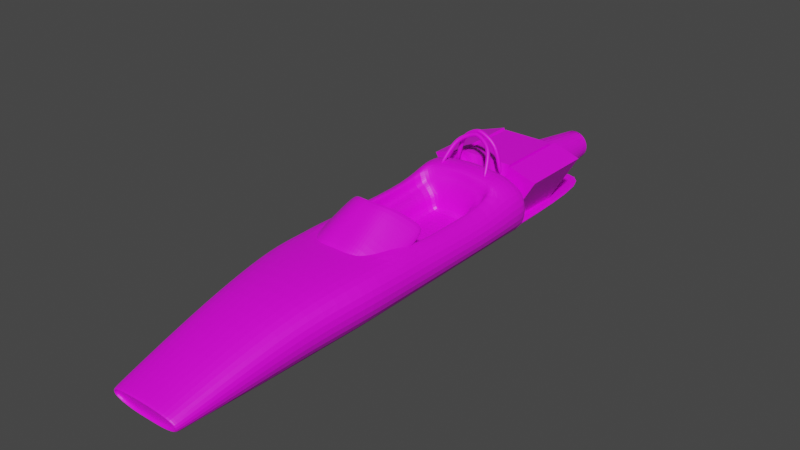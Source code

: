# Source: retro_openwheeler.blend  (saved by Blender 3.4.6; exported with 4.5.12 LTS)
import bpy
from mathutils import Matrix  # noqa: F401  (used for matrix-valued properties, if any)

bpy.ops.wm.read_factory_settings(use_empty=True)
scene = bpy.context.scene
scene.name = 'Scene'

# ---- collections
col_collection = bpy.data.collections.new('Collection'); scene.collection.children.link(col_collection)

# ---- images (referenced by path relative to the original .blend; pixels are not part of the script)
import os
ASSET_DIR = os.environ.get("B2B_ASSET_DIR", "")  # directory of the original .blend (textures are referenced by path, not embedded)
HERE = os.path.dirname(os.path.abspath(__file__))  # packed textures are extracted next to this script under _unpacked/

def load_image(name, relpath, width, height, colorspace="sRGB"):
    """Load a texture the original file referenced (path relative to the .blend, or extracted next to this script)."""
    p = next((c for c in (os.path.join(HERE, relpath), os.path.join(ASSET_DIR, relpath)) if relpath and os.path.exists(c)), "")
    if p:
        img = bpy.data.images.load(p, check_existing=True)
        img.name = name
    else:  # same state as the original file: an image datablock whose file is absent (Cycles renders it pink)
        img = bpy.data.images.new(name, width, height)
        img.source = "FILE"
        img.filepath = "//" + (relpath or name)
    img.colorspace_settings.name = colorspace
    return img
img_colorpalette8x8_png_001 = load_image('colorpalette8x8.png.001', 'colorpalette8x8.png', 1024, 1024, 'sRGB')

# ---- materials (node trees are filled in below, after node groups)
mat_carbasenaterial = bpy.data.materials.new('CarBaseNaterial')
mat_carbasenaterial.use_transparent_shadow = False

# ---- node groups
ng_auto_smooth = bpy.data.node_groups.new('Auto Smooth', 'GeometryNodeTree')
_s = ng_auto_smooth.interface.new_socket(name='Geometry', in_out='OUTPUT', socket_type='NodeSocketGeometry')
_s = ng_auto_smooth.interface.new_socket(name='Geometry', in_out='INPUT', socket_type='NodeSocketGeometry')
_s = ng_auto_smooth.interface.new_socket(name='Angle', in_out='INPUT', socket_type='NodeSocketFloat')
_s.subtype = 'ANGLE'
_s.min_value = 0.0
_s.max_value = 3.142
ng_auto_smooth.is_modifier = True
_N = ng_auto_smooth.nodes; _L = ng_auto_smooth.links
n0 = _N.new('NodeGroupOutput'); n0.name = 'Group Output'; n0.location = (480, -100)
n1 = _N.new('NodeGroupInput'); n1.name = 'Group Input'; n1.location = (-420, -300)
n2 = _N.new('NodeGroupInput'); n2.name = 'Group Input.001'; n2.location = (-60, -100)
n3 = _N.new('GeometryNodeSetShadeSmooth'); n3.name = 'Set Shade Smooth'; n3.location = (120, -100)
n3.domain = 'EDGE'
n4 = _N.new('GeometryNodeSetShadeSmooth'); n4.name = 'Set Shade Smooth.001'; n4.location = (300, -100)
n5 = _N.new('GeometryNodeInputMeshEdgeAngle'); n5.name = 'Edge Angle'; n5.location = (-420, -220)
n6 = _N.new('GeometryNodeInputEdgeSmooth'); n6.name = 'Is Edge Smooth'; n6.location = (-60, -160)
n7 = _N.new('GeometryNodeInputShadeSmooth'); n7.name = 'Is Face Smooth'; n7.location = (-240, -340)
n8 = _N.new('FunctionNodeBooleanMath'); n8.name = 'Boolean Math'; n8.location = (-60, -220)
n9 = _N.new('FunctionNodeCompare'); n9.name = 'Compare'; n9.location = (-240, -180)
n9.operation = 'LESS_EQUAL'
_L.new(n5.outputs[0], n9.inputs[0])
_L.new(n4.outputs[0], n0.inputs[0])
_L.new(n1.outputs[1], n9.inputs[1])
_L.new(n9.outputs[0], n8.inputs[0])
_L.new(n7.outputs[0], n8.inputs[1])
_L.new(n2.outputs[0], n3.inputs[0])
_L.new(n6.outputs[0], n3.inputs[1])
_L.new(n3.outputs[0], n4.inputs[0])
_L.new(n8.outputs[0], n3.inputs[2])
n0.is_active_output = True

# ---- material node trees
mat_carbasenaterial.use_nodes = True; mat_carbasenaterial.node_tree.nodes.clear()
_N = mat_carbasenaterial.node_tree.nodes; _L = mat_carbasenaterial.node_tree.links
n0 = _N.new('ShaderNodeBsdfPrincipled'); n0.name = 'Principled BSDF'; n0.location = (10, 300)
n0.distribution = 'GGX'
n0.subsurface_method = 'BURLEY'
n0.inputs[3].default_value = 1.45
n0.inputs[27].default_value = (0.0, 0.0, 0.0, 1.0)
n0.inputs[28].default_value = 1.0
n1 = _N.new('ShaderNodeOutputMaterial'); n1.name = 'Material Output'; n1.location = (300, 300)
n2 = _N.new('ShaderNodeTexImage'); n2.name = 'Image Texture'; n2.location = (-441, 203)
n2.image = img_colorpalette8x8_png_001
n2.interpolation = 'Closest'
_L.new(n0.outputs[0], n1.inputs[0])
_L.new(n2.outputs[0], n0.inputs[0])
n1.is_active_output = True

# ---- world
world_world = bpy.data.worlds.new('World'); scene.world = world_world
world_world.use_nodes = True; world_world.node_tree.nodes.clear()
_N = world_world.node_tree.nodes; _L = world_world.node_tree.links
n0 = _N.new('ShaderNodeOutputWorld'); n0.name = 'World Output'; n0.location = (300, 300)
n1 = _N.new('ShaderNodeBackground'); n1.name = 'Background'; n1.location = (10, 300)
n1.inputs[0].default_value = (0.05088, 0.05088, 0.05088, 1.0)
_L.new(n1.outputs[0], n0.inputs[0])
n0.is_active_output = True
world_world.color = (0.05088, 0.05088, 0.05088)
world_world.use_sun_shadow = False
world_world.sun_shadow_jitter_overblur = 0.0

# ---- meshes
me_cube_001 = bpy.data.meshes.new('Cube.001')
me_cube_001.from_pydata([(0.07061, -0.07061, 0.007273), (0.07061, -0.07061, 0.04341), (0.07061, 0.07856, 0.0857), (0.07061, 0.07326, 0.1218), (0.0, 0.07061, 0.0857), (0.0, 0.07061, 0.1218), (0.0, -0.07061, 0.007273), (0.0, -0.07061, 0.04341), (0.1441, 0.1071, 0.1014), (0.1393, 0.1182, 0.06555), (0.1393, -0.0617, -0.01288), (0.1441, -0.06564, 0.02293), (0.231, 0.1718, 0.03299), (0.2101, 0.1668, 0.01215), (0.1931, -0.04619, -0.05051), (0.2179, -0.03763, -0.03331), (0.2847, 0.2118, -0.01694), (0.2799, 0.2118, -0.05276), (0.2799, 0.002965, -0.1312), (0.2847, 0.002965, -0.09537), (0.0877, -0.2616, -0.05528), (0.0877, -0.2616, -0.09141), (0.0, -0.2616, -0.09141), (0.0, -0.2616, -0.05528), (0.1612, -0.2566, -0.07575), (0.1564, -0.2527, -0.1116), (0.215, -0.2408, -0.1134), (0.2102, -0.2372, -0.1492), (0.2836, -0.2227, -0.1536), (0.2788, -0.2227, -0.1894)], [], [(4, 5, 3, 2), (0, 2, 9, 10), (4, 2, 0, 6), (18, 19, 28, 29), (3, 5, 7, 1), (10, 9, 13, 14), (3, 1, 11, 8), (2, 3, 8, 9), (1, 7, 23, 20), (12, 15, 19, 16), (8, 11, 15, 12), (9, 8, 12, 13), (0, 10, 25, 21), (17, 16, 19, 18), (13, 12, 16, 17), (15, 11, 24, 26), (14, 13, 17, 18), (21, 20, 23, 22), (20, 21, 25, 24), (24, 25, 27, 26), (26, 27, 29, 28), (14, 18, 29, 27), (11, 1, 20, 24), (10, 14, 27, 25), (19, 15, 26, 28), (6, 0, 21, 22)])
_uv = me_cube_001.uv_layers.new(name='UVMap')
_uv.uv.foreach_set('vector', [0.5386, 0.6496, 0.5792, 0.6496, 0.5792, 0.6698, 0.5386, 0.6698, 0.5386, 0.7104, 0.5386, 0.6698, 0.5386, 0.6698, 0.5386, 0.7104, 0.5184, 0.6698, 0.5386, 0.6698, 0.5386, 0.7104, 0.5184, 0.7104, 0.5386, 0.7104, 0.5792, 0.7104, 0.5792, 0.7104, 0.5386, 0.7104, 0.5792, 0.6698, 0.5995, 0.6698, 0.5995, 0.7104, 0.5792, 0.7104, 0.5386, 0.7104, 0.5386, 0.6698, 0.5386, 0.6698, 0.5386, 0.7104, 0.5792, 0.6698, 0.5792, 0.7104, 0.5792, 0.7104, 0.5792, 0.6698, 0.5386, 0.6698, 0.5792, 0.6698, 0.5792, 0.6698, 0.5386, 0.6698, 0.5792, 0.7104, 0.5995, 0.7104, 0.5995, 0.7104, 0.5792, 0.7104, 0.5792, 0.6698, 0.5792, 0.7104, 0.5792, 0.7104, 0.5792, 0.6698, 0.5792, 0.6698, 0.5792, 0.7104, 0.5792, 0.7104, 0.5792, 0.6698, 0.5386, 0.6698, 0.5792, 0.6698, 0.5792, 0.6698, 0.5386, 0.6698, 0.5386, 0.7104, 0.5386, 0.7104, 0.5386, 0.7104, 0.5386, 0.7104, 0.5386, 0.6698, 0.5792, 0.6698, 0.5792, 0.7104, 0.5386, 0.7104, 0.5386, 0.6698, 0.5792, 0.6698, 0.5792, 0.6698, 0.5386, 0.6698, 0.5792, 0.7104, 0.5792, 0.7104, 0.5792, 0.7104, 0.5792, 0.7104, 0.5386, 0.7104, 0.5386, 0.6698, 0.5386, 0.6698, 0.5386, 0.7104, 0.5386, 0.7104, 0.5792, 0.7104, 0.5792, 0.7307, 0.5386, 0.7307, 0.5792, 0.7104, 0.5386, 0.7104, 0.5386, 0.7104, 0.5792, 0.7104, 0.5792, 0.7104, 0.5386, 0.7104, 0.5386, 0.7104, 0.5792, 0.7104, 0.5792, 0.7104, 0.5386, 0.7104, 0.5386, 0.7104, 0.5792, 0.7104, 0.5386, 0.7104, 0.5386, 0.7104, 0.5386, 0.7104, 0.5386, 0.7104, 0.5792, 0.7104, 0.5792, 0.7104, 0.5792, 0.7104, 0.5792, 0.7104, 0.5386, 0.7104, 0.5386, 0.7104, 0.5386, 0.7104, 0.5386, 0.7104, 0.5792, 0.7104, 0.5792, 0.7104, 0.5792, 0.7104, 0.5792, 0.7104, 0.5184, 0.7104, 0.5386, 0.7104, 0.5386, 0.7104, 0.5184, 0.7104])
me_cube_001.materials.append(mat_carbasenaterial)
me_cube_001.use_remesh_fix_poles = True
me_cube_001.use_remesh_preserve_attributes = False
me_cube_001.update()
me_cube_069 = bpy.data.meshes.new('Cube.069')
me_cube_069.from_pydata([(0.1713, -0.1936, 0.3865), (0.1713, 0.3056, 0.3865), (0.1531, -0.1936, -0.01211), (0.3517, -0.1936, 0.3266), (0.1531, 0.3056, -0.01211), (0.3517, 0.3056, 0.3266), (0.0, -0.1936, 0.04817), (0.0, 0.3056, 0.04817), (-0.02788, -0.167, 0.004201), (-0.02788, -0.167, 0.3838), (-0.02788, 0.2883, 0.004201), (-0.02788, 0.2883, 0.3838), (0.1448, -0.167, 0.004201), (0.1448, -0.167, 0.3838), (0.1448, 0.2883, 0.004201), (0.1448, 0.2883, 0.3838), (-0.02788, 0.2819, -0.005607), (-0.02788, 0.893, 0.0321), (0.003737, 0.2819, -0.002493), (-0.008633, 0.893, 0.03399), (0.03414, 0.2818, 0.00673), (0.009875, 0.893, 0.03961), (0.06216, 0.2817, 0.02171), (0.02693, 0.8929, 0.04873), (0.08672, 0.2815, 0.04186), (0.04188, 0.8928, 0.06099), (0.1069, 0.2813, 0.06642), (0.05415, 0.8926, 0.07594), (0.1218, 0.281, 0.09444), (0.06327, 0.8925, 0.093), (0.1311, 0.2807, 0.1248), (0.06888, 0.8923, 0.1115), (0.1342, 0.2805, 0.1565), (0.07078, 0.8921, 0.1308), (0.1311, 0.2802, 0.1881), (0.06888, 0.892, 0.15), (0.1218, 0.2799, 0.2185), (0.06327, 0.8918, 0.1685), (0.1069, 0.2796, 0.2465), (0.05415, 0.8916, 0.1856), (0.08672, 0.2794, 0.2711), (0.04188, 0.8915, 0.2005), (0.06216, 0.2792, 0.2912), (0.02693, 0.8914, 0.2128), (0.03414, 0.2791, 0.3062), (0.009875, 0.8913, 0.2219), (0.003737, 0.279, 0.3154), (-0.008633, 0.8913, 0.2275), (-0.02788, 0.279, 0.3185), (-0.02788, 0.8912, 0.2294), (-0.0595, 0.279, 0.3154), (-0.04713, 0.8913, 0.2275), (-0.0899, 0.2791, 0.3062), (-0.06564, 0.8913, 0.2219), (-0.1179, 0.2792, 0.2912), (-0.08269, 0.8914, 0.2128), (-0.1425, 0.2794, 0.2711), (-0.09764, 0.8915, 0.2005), (-0.1626, 0.2796, 0.2465), (-0.1099, 0.8916, 0.1856), (-0.1776, 0.2799, 0.2185), (-0.119, 0.8918, 0.1685), (-0.1868, 0.2802, 0.1881), (-0.1246, 0.892, 0.15), (-0.1899, 0.2805, 0.1565), (-0.1265, 0.8921, 0.1308), (-0.1868, 0.2807, 0.1248), (-0.1246, 0.8923, 0.1115), (-0.1776, 0.281, 0.09444), (-0.119, 0.8925, 0.093), (-0.1626, 0.2813, 0.06642), (-0.1099, 0.8926, 0.07594), (-0.1425, 0.2815, 0.04186), (-0.09764, 0.8928, 0.06099), (-0.1179, 0.2817, 0.02171), (-0.08269, 0.8929, 0.04873), (-0.0899, 0.2818, 0.00673), (-0.06564, 0.893, 0.03961), (-0.0595, 0.2819, -0.002493), (-0.04713, 0.893, 0.03399)], [], [(6, 0, 1, 7), (7, 1, 5, 4), (4, 5, 3, 2), (7, 4, 2, 6), (5, 1, 0, 3), (2, 3, 0, 6), (8, 9, 11, 10), (10, 11, 15, 14), (14, 15, 13, 12), (12, 13, 9, 8), (10, 14, 12, 8), (15, 11, 9, 13), (16, 17, 19, 18), (18, 19, 21, 20), (20, 21, 23, 22), (22, 23, 25, 24), (24, 25, 27, 26), (26, 27, 29, 28), (28, 29, 31, 30), (30, 31, 33, 32), (32, 33, 35, 34), (34, 35, 37, 36), (36, 37, 39, 38), (38, 39, 41, 40), (40, 41, 43, 42), (42, 43, 45, 44), (44, 45, 47, 46), (46, 47, 49, 48), (48, 49, 51, 50), (50, 51, 53, 52), (52, 53, 55, 54), (54, 55, 57, 56), (56, 57, 59, 58), (58, 59, 61, 60), (60, 61, 63, 62), (62, 63, 65, 64), (64, 65, 67, 66), (66, 67, 69, 68), (68, 69, 71, 70), (70, 71, 73, 72), (72, 73, 75, 74), (74, 75, 77, 76), (19, 17, 79, 77, 75, 73, 71, 69, 67, 65, 63, 61, 59, 57, 55, 53, 51, 49, 47, 45, 43, 41, 39, 37, 35, 33, 31, 29, 27, 25, 23, 21), (76, 77, 79, 78), (78, 79, 17, 16), (16, 18, 20, 22, 24, 26, 28, 30, 32, 34, 36, 38, 40, 42, 44, 46, 48, 50, 52, 54, 56, 58, 60, 62, 64, 66, 68, 70, 72, 74, 76, 78)])
me_cube_069.polygons.foreach_set('use_smooth', [1, 1, 1, 1, 1, 1, 1, 1, 1, 1, 1, 1, 0, 0, 0, 0, 0, 0, 0, 0, 0, 0, 0, 0, 0, 0, 0, 0, 0, 0, 0, 0, 0, 0, 0, 0, 0, 0, 0, 0, 0, 0, 0, 0, 0, 0])
_uv = me_cube_069.uv_layers.new(name='UVMap')
_uv.uv.foreach_set('vector', [0.9249, 0.3949, 0.9479, 0.3949, 0.9477, 0.4209, 0.9249, 0.4193, 0.9249, 0.4193, 0.9477, 0.4209, 0.9477, 0.4434, 0.9234, 0.4434, 0.9234, 0.4434, 0.9477, 0.4434, 0.9477, 0.4677, 0.9234, 0.4677, 0.9008, 0.4434, 0.9234, 0.4434, 0.9234, 0.4677, 0.9008, 0.4677, 0.9477, 0.4434, 0.9702, 0.4434, 0.9702, 0.4677, 0.9477, 0.4677, 0.9234, 0.4677, 0.9477, 0.4677, 0.9477, 0.4902, 0.9234, 0.4903, 0.9234, 0.3949, 0.9477, 0.3949, 0.9477, 0.4192, 0.9234, 0.4192, 0.9234, 0.4192, 0.9477, 0.4192, 0.9477, 0.4434, 0.9234, 0.4434, 0.9234, 0.4434, 0.9477, 0.4434, 0.9477, 0.4677, 0.9234, 0.4677, 0.9234, 0.4677, 0.9477, 0.4677, 0.9477, 0.4919, 0.9234, 0.4919, 0.8992, 0.4434, 0.9234, 0.4434, 0.9234, 0.4677, 0.8992, 0.4677, 0.9477, 0.4434, 0.9719, 0.4434, 0.9719, 0.4677, 0.9477, 0.4677, 0.2403, 0.3131, 0.2403, 0.3659, 0.237, 0.3659, 0.237, 0.3131, 0.237, 0.3131, 0.237, 0.3659, 0.2337, 0.3659, 0.2337, 0.3131, 0.2337, 0.3131, 0.2337, 0.3659, 0.2304, 0.3659, 0.2304, 0.3131, 0.2304, 0.3131, 0.2304, 0.3659, 0.2271, 0.3659, 0.2271, 0.3131, 0.2271, 0.3131, 0.2271, 0.3659, 0.2238, 0.3659, 0.2238, 0.3131, 0.2238, 0.3131, 0.2238, 0.3659, 0.2205, 0.3659, 0.2205, 0.3131, 0.2205, 0.3131, 0.2205, 0.3659, 0.2172, 0.3659, 0.2172, 0.3131, 0.2172, 0.3131, 0.2172, 0.3659, 0.2139, 0.3659, 0.2139, 0.3131, 0.2139, 0.3131, 0.2139, 0.3659, 0.2106, 0.3659, 0.2106, 0.3131, 0.2106, 0.3131, 0.2106, 0.3659, 0.2073, 0.3659, 0.2073, 0.3131, 0.2073, 0.3131, 0.2073, 0.3659, 0.204, 0.3659, 0.204, 0.3131, 0.204, 0.3131, 0.204, 0.3659, 0.2007, 0.3659, 0.2007, 0.3131, 0.2007, 0.3131, 0.2007, 0.3659, 0.1974, 0.3659, 0.1974, 0.3131, 0.1974, 0.3131, 0.1974, 0.3659, 0.1941, 0.3659, 0.1941, 0.3131, 0.1941, 0.3131, 0.1941, 0.3659, 0.1908, 0.3659, 0.1908, 0.3131, 0.1908, 0.3131, 0.1908, 0.3659, 0.1875, 0.3659, 0.1875, 0.3131, 0.1875, 0.3131, 0.1875, 0.3659, 0.1842, 0.3659, 0.1842, 0.3131, 0.1842, 0.3131, 0.1842, 0.3659, 0.1809, 0.3659, 0.1809, 0.3131, 0.1809, 0.3131, 0.1809, 0.3659, 0.1776, 0.3659, 0.1776, 0.3131, 0.1776, 0.3131, 0.1776, 0.3659, 0.1743, 0.3659, 0.1743, 0.3131, 0.1743, 0.3131, 0.1743, 0.3659, 0.171, 0.3659, 0.171, 0.3131, 0.171, 0.3131, 0.171, 0.3659, 0.1677, 0.3659, 0.1677, 0.3131, 0.1677, 0.3131, 0.1677, 0.3659, 0.1644, 0.3659, 0.1644, 0.3131, 0.1644, 0.3131, 0.1644, 0.3659, 0.1611, 0.3659, 0.1611, 0.3131, 0.1611, 0.3131, 0.1611, 0.3659, 0.1578, 0.3659, 0.1578, 0.3131, 0.1578, 0.3131, 0.1578, 0.3659, 0.1545, 0.3659, 0.1545, 0.3131, 0.1545, 0.3131, 0.1545, 0.3659, 0.1512, 0.3659, 0.1512, 0.3131, 0.1512, 0.3131, 0.1512, 0.3659, 0.1479, 0.3659, 0.1479, 0.3131, 0.1479, 0.3131, 0.1479, 0.3659, 0.1446, 0.3659, 0.1446, 0.3131, 0.1446, 0.3131, 0.1446, 0.3659, 0.1413, 0.3659, 0.1413, 0.3131, 0.166, 0.3115, 0.1611, 0.312, 0.1561, 0.3115, 0.1514, 0.3101, 0.147, 0.3077, 0.1432, 0.3046, 0.14, 0.3007, 0.1377, 0.2964, 0.1362, 0.2916, 0.1357, 0.2867, 0.1362, 0.2817, 0.1377, 0.277, 0.14, 0.2726, 0.1432, 0.2687, 0.147, 0.2656, 0.1514, 0.2632, 0.1561, 0.2618, 0.1611, 0.2613, 0.166, 0.2618, 0.1708, 0.2632, 0.1752, 0.2656, 0.179, 0.2687, 0.1822, 0.2726, 0.1845, 0.277, 0.186, 0.2817, 0.1864, 0.2867, 0.186, 0.2916, 0.1845, 0.2964, 0.1822, 0.3007, 0.179, 0.3046, 0.1752, 0.3077, 0.1708, 0.3101, 0.1413, 0.3131, 0.1413, 0.3659, 0.138, 0.3659, 0.138, 0.3131, 0.138, 0.3131, 0.138, 0.3659, 0.1347, 0.3659, 0.1347, 0.3131, 0.2139, 0.312, 0.2189, 0.3115, 0.2236, 0.3101, 0.228, 0.3077, 0.2318, 0.3046, 0.235, 0.3007, 0.2373, 0.2964, 0.2388, 0.2916, 0.2393, 0.2867, 0.2388, 0.2817, 0.2373, 0.277, 0.235, 0.2726, 0.2318, 0.2687, 0.228, 0.2656, 0.2236, 0.2632, 0.2189, 0.2618, 0.2139, 0.2613, 0.209, 0.2618, 0.2042, 0.2632, 0.1998, 0.2656, 0.196, 0.2687, 0.1928, 0.2726, 0.1905, 0.277, 0.189, 0.2817, 0.1886, 0.2867, 0.189, 0.2916, 0.1905, 0.2964, 0.1928, 0.3007, 0.196, 0.3046, 0.1998, 0.3077, 0.2042, 0.3101, 0.209, 0.3115])
me_cube_069.materials.append(mat_carbasenaterial)
me_cube_069.update()
me_cube_068 = bpy.data.meshes.new('Cube.068')
me_cube_068.from_pydata([(0.0, 1.159, -0.229), (0.0, 1.159, 0.255), (0.0, -1.481, -0.2255), (0.0, -1.522, -0.08275), (0.0, -0.3295, -0.2457), (0.0, 0.9544, 0.255), (0.0, 0.9887, -0.229), (0.1218, -1.494, -0.2133), (0.1662, -1.525, -0.1032), (0.1967, 1.159, -0.229), (0.2629, 1.159, 0.2335), (0.3795, 1.159, 0.1214), (0.3885, 1.159, -0.07997), (0.2198, -1.504, -0.1795), (0.2208, -1.516, -0.1351), (0.1967, -0.3295, -0.2457), (0.3885, -0.3295, -0.07997), (0.3795, -0.33, 0.1048), (0.1967, 0.9887, -0.229), (0.2629, 0.9544, 0.2335), (0.3885, 0.9887, -0.07997), (0.3795, 0.9887, 0.1214), (0.2348, -1.497, -0.1825), (0.2329, -1.512, -0.129), (0.1702, -1.521, -0.0948), (0.1204, -1.481, -0.2255), (0.0, -1.494, -0.2133), (0.0, -1.527, -0.09611), (0.0, -1.499, -0.09035), (0.0, -1.467, -0.2076), (0.2198, -1.476, -0.1738), (0.2208, -1.488, -0.1293), (0.1662, -1.497, -0.09744), (0.1218, -1.467, -0.2076), (0.0, 2.184, -0.1889), (0.0, 2.188, -0.2017), (0.1967, 2.188, -0.2017), (0.2629, 2.188, -0.1802), (0.0, 0.8273, -0.229), (0.2629, 0.8273, 0.1453), (0.3795, 0.8273, 0.07952), (0.3885, 0.8273, -0.07997), (0.1967, 0.8273, -0.229), (0.0, -1.502, -0.07361), (0.0, -1.457, -0.2314), (0.1728, -1.501, -0.08805), (0.2398, -1.493, -0.1235), (0.2435, -1.476, -0.1823), (0.1206, -1.457, -0.2314), (0.254, 0.8417, 0.06265), (0.1974, 0.9049, 0.1559), (0.0, -0.2217, 0.1043), (0.0, 0.9384, 0.1852), (0.2206, -0.9312, -0.1634), (0.0, -0.9304, -0.1634), (0.2423, -0.9665, -0.004914), (0.0, -0.9663, 0.01953), (0.2266, -0.683, 0.1286), (0.33, -0.6715, -0.1102), (0.166, -0.6639, -0.2706), (0.0, -0.6836, 0.1526), (0.0, -0.6639, -0.2706), (0.3232, -0.6788, 0.06165), (0.0, -1.071, 0.06344), (0.0, -1.039, -0.2709), (0.2837, -1.064, -0.01689), (0.2011, -1.07, 0.04159), (0.2891, -1.052, -0.1499), (0.1445, -1.039, -0.2709), (0.2926, 1.159, -0.1545), (0.0, 1.168, -0.1513), (0.0, 1.166, -0.08509), (0.287, 1.159, -0.08153), (0.0, 1.191, -0.1522), (0.2919, 1.182, -0.1551), (0.1967, 1.182, -0.2284), (0.0, 1.182, -0.2284), (0.2506, -0.3028, 0.1496), (0.1967, 0.05363, -0.239), (0.3795, 0.05745, 0.09455), (0.3885, 0.05755, -0.07997), (0.0, -0.2763, 0.1735), (0.0, -0.1214, 0.1704), (0.2629, 0.9544, 0.2335), (0.0, 0.2323, -0.1634), (0.2323, 0.2711, -0.1634), (0.2595, 0.8327, 0.1141), (0.0, 0.0434, 0.2195), (0.0, -0.002301, 0.1758), (0.0, 0.04794, -0.2391), (0.0, 0.07883, 0.2534), (0.228, 0.1058, 0.1855), (0.2254, 0.119, 0.1469), (0.2629, 0.105, 0.1581), (0.2678, 0.0585, 0.1545), (0.2317, 0.1062, 0.09279), (0.254, 0.1192, 0.06031), (0.2512, 0.1047, 0.03124), (0.2444, 0.03396, 0.03734), (0.235, 0.04714, 0.06391), (0.2363, 0.02874, -0.1776), (0.2585, 0.1215, 0.1091), (0.3885, 0.2973, -0.07997), (0.0, 0.2804, -0.2361), (0.2585, 0.2815, 0.108), (0.2629, 0.2878, 0.1548), (0.3795, 0.2833, 0.09014), (0.254, 0.2751, 0.06081), (0.1967, 0.2952, -0.2359), (0.0, 0.05471, 0.1933), (0.0, 0.1023, -0.1776), (0.2347, -0.06707, -0.1762), (0.0, -0.01529, -0.176), (0.2574, -0.09842, 0.1547), (0.3795, -0.09339, 0.09853), (0.0, -0.1212, -0.242), (0.3885, -0.1018, -0.07997), (0.1967, -0.09994, -0.2417), (0.0, 0.0849, 0.222), (0.2323, 0.0565, 0.1652), (0.1726, 0.8907, 0.1327), (0.2034, 0.271, -0.1282), (0.0, 0.9242, 0.1636), (0.2087, 0.8399, 0.06613), (0.0, 0.2323, -0.1179), (0.2087, 0.2751, 0.06518), (0.1155, 0.881, 0.0606), (0.1164, 0.8696, -0.03351), (0.1592, 0.848, -0.0741), (0.0, 0.8714, -0.005918), (0.0, 0.8421, -0.05069), (0.1569, 0.2712, -0.07133), (0.0, 0.8909, 0.07557), (0.1622, 0.8377, 0.03161), (0.0, 0.2325, -0.04451), (0.1727, 0.2743, 0.03502), (0.0, 0.9451, 0.2109), (0.2256, 0.916, 0.1956), (0.1331, 0.9544, 0.2441), (0.1291, 0.9285, 0.2021), (0.1233, 0.9002, 0.1415), (0.1257, 0.917, 0.1665), (0.1355, 1.159, 0.2439), (0.08931, 1.098, 0.3794), (0.09683, 1.099, 0.3884), (0.165, 0.9797, 0.2074), (0.1347, 1.066, 0.3337), (0.1759, 0.976, 0.21), (0.1447, 1.065, 0.3397), (0.1804, 0.967, 0.2161), (0.1488, 1.057, 0.3473), (0.1759, 0.9581, 0.2223), (0.1447, 1.047, 0.352), (0.165, 0.9544, 0.2248), (0.1347, 1.041, 0.3511), (0.1542, 0.9581, 0.2223), (0.1247, 1.043, 0.3451), (0.1497, 0.967, 0.2161), (0.1206, 1.05, 0.3375), (0.1542, 0.976, 0.21), (0.1247, 1.06, 0.3328), (0.09995, 1.091, 0.3972), (0.09683, 1.081, 0.4007), (0.08931, 1.073, 0.3968), (0.08178, 1.072, 0.3878), (0.07867, 1.079, 0.379), (0.08178, 1.09, 0.3756), (0.02941, 1.116, 0.406), (0.02717, 1.106, 0.3998), (0.02624, 1.095, 0.4023), (0.02717, 1.089, 0.412), (0.02941, 1.091, 0.4233), (0.03166, 1.101, 0.4295), (0.03259, 1.112, 0.427), (0.03166, 1.118, 0.4172), (0.0, 1.118, 0.4101), (0.0, 1.109, 0.4039), (0.0, 1.097, 0.4064), (0.0, 1.091, 0.4162), (0.0, 1.093, 0.4275), (0.0, 1.103, 0.4337), (0.0, 1.114, 0.4311), (0.0, 1.121, 0.4214), (0.08931, 1.152, 0.3945), (0.09683, 1.147, 0.4022), (0.165, 1.155, 0.1858), (0.1347, 1.153, 0.339), (0.1759, 1.151, 0.1857), (0.1447, 1.148, 0.3431), (0.1804, 1.14, 0.1855), (0.1488, 1.137, 0.3446), (0.1759, 1.129, 0.1853), (0.1447, 1.127, 0.3427), (0.165, 1.125, 0.1853), (0.1347, 1.122, 0.3384), (0.1542, 1.129, 0.1853), (0.1247, 1.127, 0.3343), (0.1497, 1.14, 0.1855), (0.1206, 1.138, 0.3328), (0.1542, 1.151, 0.1857), (0.1247, 1.148, 0.3347), (0.09995, 1.136, 0.4052), (0.09683, 1.126, 0.4018), (0.08931, 1.121, 0.3939), (0.08178, 1.126, 0.3862), (0.07867, 1.137, 0.3832), (0.08178, 1.147, 0.3866), (0.02941, 1.151, 0.4266), (0.02717, 1.147, 0.416), (0.02624, 1.136, 0.4114), (0.02717, 1.125, 0.4156), (0.02941, 1.121, 0.4261), (0.03166, 1.125, 0.4368), (0.03259, 1.136, 0.4413), (0.03166, 1.147, 0.4371), (0.0, 1.151, 0.4313), (0.0, 1.146, 0.4206), (0.0, 1.136, 0.416), (0.0, 1.125, 0.4202), (0.0, 1.12, 0.4308), (0.0, 1.124, 0.4414), (0.0, 1.135, 0.446), (0.0, 1.146, 0.4418)], [], [(8, 14, 23, 24), (49, 107, 104, 86), (77, 57, 62, 17), (19, 10, 142, 138), (25, 48, 47, 22), (44, 48, 25, 2), (57, 66, 65, 62), (38, 42, 108, 103), (45, 24, 23, 46), (27, 8, 24, 3), (7, 25, 22, 13), (0, 9, 18, 6), (34, 37, 36, 35), (68, 67, 47, 48), (65, 67, 58, 62), (98, 111, 53, 55), (22, 47, 46, 23), (15, 16, 58, 59), (14, 13, 22, 23), (17, 16, 116, 114), (8, 27, 28, 32), (8, 32, 31, 14), (18, 20, 41, 42), (7, 26, 2, 25), (7, 13, 30, 33), (56, 55, 53, 54), (33, 30, 31, 32, 28, 29), (84, 85, 121, 124), (26, 7, 33, 29), (62, 58, 16, 17), (73, 74, 37, 34), (21, 20, 12, 11), (10, 19, 21, 11), (50, 141, 140, 120), (6, 18, 42, 38), (49, 50, 120, 123), (66, 63, 43, 45), (13, 14, 31, 30), (95, 99, 88, 109), (64, 68, 48, 44), (19, 138, 139, 137, 83), (39, 83, 137, 86), (85, 84, 110, 100), (58, 67, 68, 59), (4, 15, 59, 61), (21, 19, 83, 39, 40), (57, 60, 63, 66), (21, 40, 41, 20), (61, 59, 68, 64), (65, 66, 45, 46), (69, 70, 71, 72), (65, 46, 47, 67), (24, 45, 43, 3), (11, 12, 72, 10), (74, 75, 36, 37), (75, 76, 35, 36), (72, 71, 142, 10), (72, 12, 69), (9, 0, 76, 75), (69, 9, 75, 74), (70, 69, 74, 73), (18, 9, 69, 12, 20), (82, 113, 119, 87), (78, 80, 116, 117), (80, 78, 108, 102), (79, 80, 102, 106), (101, 96, 95, 92), (107, 49, 123, 125), (93, 101, 92, 91), (93, 91, 119, 94), (89, 78, 117, 115), (113, 82, 81, 77), (97, 96, 107, 85), (99, 51, 88), (86, 104, 105, 39), (79, 94, 113, 114), (96, 97, 98, 99), (39, 105, 106, 40), (95, 96, 99), (103, 108, 78, 89), (104, 107, 96, 101), (85, 107, 125, 121), (102, 108, 42, 41), (105, 104, 101, 93), (106, 102, 41, 40), (106, 105, 93, 94, 79), (100, 110, 112, 111), (100, 97, 85), (111, 98, 97, 100), (111, 112, 54, 53), (114, 113, 77, 17), (114, 116, 80, 79), (117, 116, 16, 15), (115, 117, 15, 4), (77, 81, 60, 57), (56, 51, 99, 98, 55), (90, 91, 92, 118), (118, 92, 95, 109), (119, 113, 94), (119, 91, 90, 87), (123, 120, 126, 133), (125, 123, 133, 135), (120, 140, 126), (124, 121, 131, 134), (121, 125, 135, 131), (126, 132, 129, 127), (133, 126, 127, 128), (127, 129, 130, 128), (128, 130, 134, 131), (131, 135, 133, 128), (137, 139, 141, 50), (86, 137, 50, 49), (126, 140, 122, 132), (141, 139, 136, 52), (140, 141, 52, 122), (139, 138, 5, 136), (142, 71, 1), (138, 142, 1, 5), (163, 162, 172, 171), (152, 150, 161, 162), (145, 146, 148, 147), (162, 161, 173, 172), (148, 146, 143, 144), (147, 148, 150, 149), (164, 163, 171, 170), (158, 156, 164, 165), (149, 150, 152, 151), (166, 165, 169, 168), (150, 148, 144, 161), (151, 152, 154, 153), (161, 144, 174, 173), (156, 154, 163, 164), (153, 154, 156, 155), (172, 173, 181, 180), (146, 160, 166, 143), (155, 156, 158, 157), (154, 152, 162, 163), (165, 164, 170, 169), (157, 158, 160, 159), (144, 143, 167, 174), (160, 158, 165, 166), (159, 160, 146, 145), (145, 147, 149, 151, 153, 155, 157, 159), (143, 166, 168, 167), (182, 175, 176, 177, 178, 179, 180, 181), (170, 171, 179, 178), (168, 169, 177, 176), (173, 174, 182, 181), (171, 172, 180, 179), (169, 170, 178, 177), (167, 168, 176, 175), (174, 167, 175, 182), (203, 202, 212, 211), (192, 190, 201, 202), (185, 186, 188, 187), (202, 201, 213, 212), (188, 186, 183, 184), (187, 188, 190, 189), (204, 203, 211, 210), (198, 196, 204, 205), (189, 190, 192, 191), (206, 205, 209, 208), (190, 188, 184, 201), (191, 192, 194, 193), (201, 184, 214, 213), (196, 194, 203, 204), (193, 194, 196, 195), (212, 213, 221, 220), (186, 200, 206, 183), (195, 196, 198, 197), (194, 192, 202, 203), (205, 204, 210, 209), (197, 198, 200, 199), (184, 183, 207, 214), (200, 198, 205, 206), (199, 200, 186, 185), (185, 187, 189, 191, 193, 195, 197, 199), (183, 206, 208, 207), (222, 215, 216, 217, 218, 219, 220, 221), (210, 211, 219, 218), (208, 209, 217, 216), (213, 214, 222, 221), (211, 212, 220, 219), (209, 210, 218, 217), (207, 208, 216, 215), (214, 207, 215, 222)])
_uv = me_cube_068.uv_layers.new(name='UVMap')
_uv.uv.foreach_set('vector', [0.9576, 0.8397, 0.9474, 0.8374, 0.9525, 0.8361, 0.9592, 0.8398, 0.9641, 0.8175, 0.9643, 0.818, 0.9642, 0.818, 0.9641, 0.8175, 0.9647, 0.8206, 0.9657, 0.8252, 0.9524, 0.8252, 0.9499, 0.8186, 0.9641, 0.7944, 0.9641, 0.7898, 0.9751, 0.7898, 0.9753, 0.7944, 0.9057, 0.8352, 0.9054, 0.8348, 0.9375, 0.8348, 0.9361, 0.8358, 0.896, 0.8348, 0.9054, 0.8348, 0.9057, 0.8352, 0.896, 0.8351, 0.9657, 0.8252, 0.9668, 0.8297, 0.9542, 0.8298, 0.9524, 0.8252, 0.896, 0.8175, 0.9114, 0.8175, 0.9114, 0.818, 0.896, 0.818, 0.968, 0.8348, 0.968, 0.8351, 0.9525, 0.8361, 0.9561, 0.8349, 0.9598, 0.8579, 0.9576, 0.8397, 0.9592, 0.8398, 0.9621, 0.8579, 0.9229, 0.8493, 0.9194, 0.8487, 0.9361, 0.8358, 0.9334, 0.8374, 0.896, 0.7898, 0.9114, 0.7898, 0.9114, 0.7944, 0.896, 0.7944, 0.9211, 0.7671, 0.9206, 0.7879, 0.9187, 0.7825, 0.9187, 0.7671, 0.9073, 0.8297, 0.9367, 0.8297, 0.9375, 0.8348, 0.9054, 0.8348, 0.9542, 0.8298, 0.9367, 0.8297, 0.9359, 0.8252, 0.9524, 0.8252, 0.9643, 0.8182, 0.9641, 0.8184, 0.9641, 0.8186, 0.9641, 0.8186, 0.9361, 0.8358, 0.9375, 0.8348, 0.9561, 0.8349, 0.9525, 0.8361, 0.9114, 0.8186, 0.9347, 0.8186, 0.9359, 0.8252, 0.909, 0.8252, 0.9474, 0.8374, 0.9334, 0.8374, 0.9361, 0.8358, 0.9525, 0.8361, 0.9499, 0.8186, 0.9347, 0.8186, 0.9347, 0.8184, 0.9499, 0.8184, 0.9576, 0.8397, 0.9598, 0.8579, 0.9598, 0.8579, 0.9576, 0.8397, 0.9576, 0.8397, 0.9576, 0.8397, 0.9474, 0.8374, 0.9474, 0.8374, 0.9114, 0.7944, 0.9347, 0.7944, 0.9347, 0.8175, 0.9114, 0.8175, 0.9229, 0.8493, 0.923, 0.8579, 0.9193, 0.8579, 0.9194, 0.8487, 0.9229, 0.8493, 0.9334, 0.8374, 0.9334, 0.8374, 0.9229, 0.8493, 0.9869, 0.8186, 0.9641, 0.8186, 0.9641, 0.8186, 0.9869, 0.8184, 0.9229, 0.8493, 0.9334, 0.8374, 0.9474, 0.8374, 0.9576, 0.8397, 0.9598, 0.8579, 0.923, 0.8579, 0.3247, 0.3272, 0.302, 0.328, 0.302, 0.328, 0.3247, 0.3272, 0.923, 0.8579, 0.9229, 0.8493, 0.9229, 0.8493, 0.923, 0.8579, 0.9524, 0.8252, 0.9359, 0.8252, 0.9347, 0.8186, 0.9499, 0.8186, 0.9252, 0.7671, 0.9242, 0.7895, 0.9194, 0.7891, 0.9233, 0.7672, 0.9499, 0.7944, 0.9347, 0.7944, 0.9347, 0.7898, 0.9499, 0.7898, 0.9641, 0.7898, 0.9641, 0.7944, 0.9499, 0.7944, 0.9499, 0.7898, 0.302, 0.3041, 0.3103, 0.3041, 0.3085, 0.3041, 0.302, 0.3041, 0.896, 0.7944, 0.9114, 0.7944, 0.9114, 0.8175, 0.896, 0.8175, 0.302, 0.3273, 0.302, 0.3041, 0.302, 0.3041, 0.302, 0.3273, 0.9668, 0.8297, 0.9869, 0.8297, 0.9869, 0.8348, 0.968, 0.8348, 0.9334, 0.8374, 0.9474, 0.8374, 0.9474, 0.8374, 0.9334, 0.8374, 0.9646, 0.8182, 0.966, 0.8183, 0.9869, 0.8186, 0.9869, 0.8186, 0.896, 0.8297, 0.9073, 0.8297, 0.9054, 0.8348, 0.896, 0.8348, 0.9641, 0.7944, 0.9753, 0.7944, 0.9738, 0.7944, 0.9641, 0.7944, 0.9641, 0.7944, 0.9641, 0.8175, 0.9641, 0.7944, 0.9641, 0.7944, 0.9641, 0.8175, 0.9641, 0.8182, 0.9869, 0.8175, 0.9869, 0.8176, 0.9641, 0.8183, 0.9359, 0.8252, 0.9367, 0.8297, 0.9073, 0.8297, 0.909, 0.8252, 0.896, 0.8186, 0.9114, 0.8186, 0.909, 0.8252, 0.896, 0.8252, 0.9499, 0.7944, 0.9641, 0.7944, 0.9641, 0.7944, 0.9641, 0.8175, 0.9499, 0.8175, 0.9657, 0.8252, 0.9869, 0.8252, 0.9869, 0.8297, 0.9668, 0.8297, 0.9499, 0.7944, 0.9499, 0.8175, 0.9347, 0.8175, 0.9347, 0.7944, 0.896, 0.8252, 0.909, 0.8252, 0.9073, 0.8297, 0.896, 0.8297, 0.9542, 0.8298, 0.9668, 0.8297, 0.968, 0.8348, 0.9561, 0.8349, 0.9243, 0.7896, 0.9252, 0.7671, 0.9316, 0.7671, 0.9314, 0.7892, 0.9542, 0.8298, 0.9561, 0.8349, 0.9375, 0.8348, 0.9367, 0.8297, 0.968, 0.8351, 0.968, 0.8348, 0.9869, 0.8348, 0.9869, 0.8351, 0.9499, 0.7898, 0.9347, 0.7898, 0.9314, 0.7892, 0.9622, 0.7879, 0.9242, 0.7895, 0.9114, 0.7898, 0.9114, 0.7898, 0.9187, 0.7898, 0.9114, 0.7898, 0.896, 0.7898, 0.896, 0.7898, 0.9114, 0.7898, 0.9314, 0.7892, 0.9316, 0.7671, 0.9631, 0.7778, 0.9622, 0.7879, 0.9314, 0.7892, 0.9347, 0.7898, 0.9243, 0.7896, 0.9114, 0.7898, 0.896, 0.7898, 0.896, 0.7898, 0.9114, 0.7898, 0.9243, 0.7896, 0.9114, 0.7898, 0.9114, 0.7898, 0.9242, 0.7895, 0.9252, 0.7671, 0.9243, 0.7896, 0.9242, 0.7895, 0.9252, 0.7671, 0.9114, 0.7944, 0.9114, 0.7898, 0.9231, 0.7898, 0.9347, 0.7898, 0.9347, 0.7944, 0.9863, 0.8186, 0.9644, 0.8193, 0.9677, 0.8184, 0.9867, 0.8186, 0.9114, 0.8182, 0.9347, 0.8182, 0.9347, 0.8184, 0.9114, 0.8184, 0.9347, 0.8182, 0.9114, 0.8182, 0.9114, 0.818, 0.9347, 0.818, 0.9499, 0.8182, 0.9347, 0.8182, 0.9347, 0.818, 0.9499, 0.818, 0.9642, 0.8182, 0.9643, 0.8182, 0.9646, 0.8182, 0.9647, 0.8182, 0.3021, 0.3278, 0.302, 0.3273, 0.302, 0.3273, 0.3021, 0.3278, 0.9641, 0.8182, 0.9642, 0.8182, 0.9647, 0.8182, 0.9646, 0.8182, 0.9641, 0.8182, 0.9646, 0.8182, 0.9648, 0.8182, 0.9614, 0.8182, 0.896, 0.8182, 0.9114, 0.8182, 0.9114, 0.8184, 0.896, 0.8184, 0.9644, 0.8193, 0.9863, 0.8186, 0.9869, 0.8195, 0.9647, 0.8206, 0.9643, 0.8182, 0.9643, 0.8182, 0.9643, 0.818, 0.9641, 0.8182, 0.966, 0.8183, 0.9869, 0.8186, 0.9869, 0.8186, 0.9641, 0.8175, 0.9642, 0.818, 0.9641, 0.818, 0.9641, 0.8175, 0.9499, 0.8182, 0.9648, 0.8184, 0.9644, 0.8193, 0.9499, 0.8184, 0.9646, 0.8182, 0.9643, 0.8182, 0.9643, 0.8182, 0.966, 0.8183, 0.9641, 0.8175, 0.9641, 0.818, 0.9499, 0.818, 0.9499, 0.8175, 0.9646, 0.8182, 0.9646, 0.8182, 0.966, 0.8183, 0.896, 0.818, 0.9114, 0.818, 0.9114, 0.8182, 0.896, 0.8182, 0.9642, 0.818, 0.9643, 0.818, 0.9643, 0.8182, 0.9642, 0.8182, 0.302, 0.328, 0.3021, 0.3278, 0.3021, 0.3278, 0.302, 0.328, 0.9347, 0.818, 0.9114, 0.818, 0.9114, 0.8175, 0.9347, 0.8175, 0.9641, 0.818, 0.9642, 0.818, 0.9642, 0.8182, 0.9641, 0.8182, 0.9499, 0.818, 0.9347, 0.818, 0.9347, 0.8175, 0.9499, 0.8175, 0.9499, 0.818, 0.9641, 0.818, 0.9641, 0.8182, 0.9614, 0.8182, 0.9499, 0.8182, 0.9641, 0.8183, 0.9869, 0.8176, 0.9869, 0.8177, 0.9641, 0.8184, 0.9641, 0.8183, 0.9643, 0.8182, 0.9641, 0.8182, 0.9641, 0.8184, 0.9643, 0.8182, 0.9643, 0.8182, 0.9641, 0.8183, 0.9641, 0.8184, 0.9869, 0.8177, 0.9869, 0.8184, 0.9641, 0.8186, 0.9499, 0.8184, 0.9644, 0.8193, 0.9647, 0.8206, 0.9499, 0.8186, 0.9499, 0.8184, 0.9347, 0.8184, 0.9347, 0.8182, 0.9499, 0.8182, 0.9114, 0.8184, 0.9347, 0.8184, 0.9347, 0.8186, 0.9114, 0.8186, 0.896, 0.8184, 0.9114, 0.8184, 0.9114, 0.8186, 0.896, 0.8186, 0.9647, 0.8206, 0.9869, 0.8195, 0.9869, 0.8252, 0.9657, 0.8252, 0.9869, 0.8186, 0.9869, 0.8186, 0.966, 0.8183, 0.9643, 0.8182, 0.9641, 0.8186, 0.9868, 0.8186, 0.9646, 0.8182, 0.9647, 0.8182, 0.9868, 0.8186, 0.9868, 0.8186, 0.9647, 0.8182, 0.9646, 0.8182, 0.9869, 0.8186, 0.9677, 0.8184, 0.9644, 0.8193, 0.9648, 0.8184, 0.9648, 0.8182, 0.9646, 0.8182, 0.9868, 0.8186, 0.9867, 0.8186, 0.302, 0.3273, 0.302, 0.3041, 0.302, 0.3041, 0.302, 0.3273, 0.3021, 0.3278, 0.302, 0.3273, 0.302, 0.3273, 0.3021, 0.3279, 0.302, 0.3041, 0.3085, 0.3041, 0.302, 0.3041, 0.3247, 0.3272, 0.302, 0.328, 0.302, 0.328, 0.3247, 0.3272, 0.302, 0.328, 0.3021, 0.3278, 0.3021, 0.3279, 0.302, 0.328, 0.302, 0.3041, 0.3247, 0.305, 0.3247, 0.3061, 0.302, 0.3041, 0.302, 0.3273, 0.302, 0.3041, 0.302, 0.3041, 0.302, 0.3273, 0.302, 0.3041, 0.3247, 0.3061, 0.3247, 0.3123, 0.302, 0.3273, 0.302, 0.3273, 0.3247, 0.3123, 0.3247, 0.3272, 0.302, 0.328, 0.302, 0.328, 0.3021, 0.3279, 0.302, 0.3273, 0.302, 0.3273, 0.9641, 0.7944, 0.9738, 0.7944, 0.9724, 0.7944, 0.9641, 0.7944, 0.9641, 0.8175, 0.9641, 0.7944, 0.9641, 0.7944, 0.9641, 0.8175, 0.302, 0.3041, 0.3085, 0.3041, 0.3247, 0.3041, 0.3247, 0.305, 0.3259, 0.3022, 0.3274, 0.3022, 0.3404, 0.3022, 0.3404, 0.3022, 0.3085, 0.3041, 0.3103, 0.3041, 0.3247, 0.3041, 0.3247, 0.3041, 0.3274, 0.3022, 0.3289, 0.3022, 0.3404, 0.3022, 0.3404, 0.3022, 0.9631, 0.7778, 0.9316, 0.7671, 0.9641, 0.7671, 0.9753, 0.7944, 0.9751, 0.7898, 0.9869, 0.7898, 0.9869, 0.7944, 0.8131, 0.4776, 0.8211, 0.4776, 0.8211, 0.4776, 0.8131, 0.4776, 0.8211, 0.4776, 0.8291, 0.4776, 0.8291, 0.4776, 0.8211, 0.4776, 0.845, 0.4458, 0.845, 0.4776, 0.837, 0.4776, 0.837, 0.4458, 0.8211, 0.4776, 0.8291, 0.4776, 0.8291, 0.4776, 0.8211, 0.4776, 0.837, 0.4776, 0.845, 0.4776, 0.845, 0.4776, 0.837, 0.4776, 0.837, 0.4458, 0.837, 0.4776, 0.8291, 0.4776, 0.8291, 0.4458, 0.8052, 0.4776, 0.8131, 0.4776, 0.8131, 0.4776, 0.8052, 0.4776, 0.7972, 0.4776, 0.8052, 0.4776, 0.8052, 0.4776, 0.7972, 0.4776, 0.8291, 0.4458, 0.8291, 0.4776, 0.8211, 0.4776, 0.8211, 0.4458, 0.7893, 0.4776, 0.7972, 0.4776, 0.7972, 0.4776, 0.7893, 0.4776, 0.8291, 0.4776, 0.837, 0.4776, 0.837, 0.4776, 0.8291, 0.4776, 0.8211, 0.4458, 0.8211, 0.4776, 0.8131, 0.4776, 0.8131, 0.4458, 0.8291, 0.4776, 0.837, 0.4776, 0.837, 0.4776, 0.8291, 0.4776, 0.8052, 0.4776, 0.8131, 0.4776, 0.8131, 0.4776, 0.8052, 0.4776, 0.8131, 0.4458, 0.8131, 0.4776, 0.8052, 0.4776, 0.8052, 0.4458, 0.8211, 0.4776, 0.8291, 0.4776, 0.8291, 0.4776, 0.8211, 0.4776, 0.7813, 0.4776, 0.7893, 0.4776, 0.7893, 0.4776, 0.7813, 0.4776, 0.8052, 0.4458, 0.8052, 0.4776, 0.7972, 0.4776, 0.7972, 0.4458, 0.8131, 0.4776, 0.8211, 0.4776, 0.8211, 0.4776, 0.8131, 0.4776, 0.7972, 0.4776, 0.8052, 0.4776, 0.8052, 0.4776, 0.7972, 0.4776, 0.7972, 0.4458, 0.7972, 0.4776, 0.7893, 0.4776, 0.7893, 0.4458, 0.837, 0.4776, 0.845, 0.4776, 0.845, 0.4776, 0.837, 0.4776, 0.7893, 0.4776, 0.7972, 0.4776, 0.7972, 0.4776, 0.7893, 0.4776, 0.7893, 0.4458, 0.7893, 0.4776, 0.7813, 0.4776, 0.7813, 0.4458, 0.8291, 0.4451, 0.8399, 0.4407, 0.8443, 0.4299, 0.8399, 0.4191, 0.8291, 0.4146, 0.8182, 0.4191, 0.8138, 0.4299, 0.8182, 0.4407, 0.7813, 0.4776, 0.7893, 0.4776, 0.7893, 0.4776, 0.7813, 0.4776, 0.808, 0.4407, 0.7972, 0.4451, 0.7864, 0.4407, 0.782, 0.4299, 0.7864, 0.4191, 0.7972, 0.4146, 0.808, 0.4191, 0.8125, 0.4299, 0.8052, 0.4776, 0.8131, 0.4776, 0.8131, 0.4776, 0.8052, 0.4776, 0.7893, 0.4776, 0.7972, 0.4776, 0.7972, 0.4776, 0.7893, 0.4776, 0.8291, 0.4776, 0.837, 0.4776, 0.837, 0.4776, 0.8291, 0.4776, 0.8131, 0.4776, 0.8211, 0.4776, 0.8211, 0.4776, 0.8131, 0.4776, 0.7972, 0.4776, 0.8052, 0.4776, 0.8052, 0.4776, 0.7972, 0.4776, 0.7813, 0.4776, 0.7893, 0.4776, 0.7893, 0.4776, 0.7813, 0.4776, 0.837, 0.4776, 0.845, 0.4776, 0.845, 0.4776, 0.837, 0.4776, 0.8131, 0.4776, 0.8211, 0.4776, 0.8211, 0.4776, 0.8131, 0.4776, 0.8211, 0.4776, 0.8291, 0.4776, 0.8291, 0.4776, 0.8211, 0.4776, 0.845, 0.4458, 0.845, 0.4776, 0.837, 0.4776, 0.837, 0.4458, 0.8211, 0.4776, 0.8291, 0.4776, 0.8291, 0.4776, 0.8211, 0.4776, 0.837, 0.4776, 0.845, 0.4776, 0.845, 0.4776, 0.837, 0.4776, 0.837, 0.4458, 0.837, 0.4776, 0.8291, 0.4776, 0.8291, 0.4458, 0.8052, 0.4776, 0.8131, 0.4776, 0.8131, 0.4776, 0.8052, 0.4776, 0.7972, 0.4776, 0.8052, 0.4776, 0.8052, 0.4776, 0.7972, 0.4776, 0.8291, 0.4458, 0.8291, 0.4776, 0.8211, 0.4776, 0.8211, 0.4458, 0.7893, 0.4776, 0.7972, 0.4776, 0.7972, 0.4776, 0.7893, 0.4776, 0.8291, 0.4776, 0.837, 0.4776, 0.837, 0.4776, 0.8291, 0.4776, 0.8211, 0.4458, 0.8211, 0.4776, 0.8131, 0.4776, 0.8131, 0.4458, 0.8291, 0.4776, 0.837, 0.4776, 0.837, 0.4776, 0.8291, 0.4776, 0.8052, 0.4776, 0.8131, 0.4776, 0.8131, 0.4776, 0.8052, 0.4776, 0.8131, 0.4458, 0.8131, 0.4776, 0.8052, 0.4776, 0.8052, 0.4458, 0.8211, 0.4776, 0.8291, 0.4776, 0.8291, 0.4776, 0.8211, 0.4776, 0.7813, 0.4776, 0.7893, 0.4776, 0.7893, 0.4776, 0.7813, 0.4776, 0.8052, 0.4458, 0.8052, 0.4776, 0.7972, 0.4776, 0.7972, 0.4458, 0.8131, 0.4776, 0.8211, 0.4776, 0.8211, 0.4776, 0.8131, 0.4776, 0.7972, 0.4776, 0.8052, 0.4776, 0.8052, 0.4776, 0.7972, 0.4776, 0.7972, 0.4458, 0.7972, 0.4776, 0.7893, 0.4776, 0.7893, 0.4458, 0.837, 0.4776, 0.845, 0.4776, 0.845, 0.4776, 0.837, 0.4776, 0.7893, 0.4776, 0.7972, 0.4776, 0.7972, 0.4776, 0.7893, 0.4776, 0.7893, 0.4458, 0.7893, 0.4776, 0.7813, 0.4776, 0.7813, 0.4458, 0.8291, 0.4451, 0.8399, 0.4407, 0.8443, 0.4299, 0.8399, 0.4191, 0.8291, 0.4146, 0.8182, 0.4191, 0.8138, 0.4299, 0.8182, 0.4407, 0.7813, 0.4776, 0.7893, 0.4776, 0.7893, 0.4776, 0.7813, 0.4776, 0.808, 0.4407, 0.7972, 0.4451, 0.7864, 0.4407, 0.782, 0.4299, 0.7864, 0.4191, 0.7972, 0.4146, 0.808, 0.4191, 0.8125, 0.4299, 0.8052, 0.4776, 0.8131, 0.4776, 0.8131, 0.4776, 0.8052, 0.4776, 0.7893, 0.4776, 0.7972, 0.4776, 0.7972, 0.4776, 0.7893, 0.4776, 0.8291, 0.4776, 0.837, 0.4776, 0.837, 0.4776, 0.8291, 0.4776, 0.8131, 0.4776, 0.8211, 0.4776, 0.8211, 0.4776, 0.8131, 0.4776, 0.7972, 0.4776, 0.8052, 0.4776, 0.8052, 0.4776, 0.7972, 0.4776, 0.7813, 0.4776, 0.7893, 0.4776, 0.7893, 0.4776, 0.7813, 0.4776, 0.837, 0.4776, 0.845, 0.4776, 0.845, 0.4776, 0.837, 0.4776])
me_cube_068.materials.append(mat_carbasenaterial)
me_cube_068.use_remesh_fix_poles = True
me_cube_068.use_remesh_preserve_attributes = False
me_cube_068.update()

# ---- objects
ob_windshield = bpy.data.objects.new('WindShield', me_cube_001)
ob_cube_003 = bpy.data.objects.new('Cube.003', me_cube_069)
ob_chassis = bpy.data.objects.new('Chassis', me_cube_068)

# ---- transforms, parenting, visibility, modifiers, constraints
ob_windshield.location = (0.002838, -0.3099, 0.2333)
_m = ob_windshield.modifiers.new('Mirror', 'MIRROR')
_m.use_clip = True
_m = ob_windshield.modifiers.new('Subdivision', 'SUBSURF')
_m.levels = 0
ob_cube_003.location = (0.03072, 1.01, -0.1502)
_m = ob_cube_003.modifiers.new('Mirror', 'MIRROR')
_m.use_clip = True
_m.mirror_object = ob_chassis
_m = ob_cube_003.modifiers.new('Auto Smooth', 'NODES')
_m.node_group = ng_auto_smooth
_gi = [s.identifier for s in ng_auto_smooth.interface.items_tree if s.item_type == 'SOCKET' and s.in_out == 'INPUT']
_m[_gi[1]] = 0.3613  # Angle
ob_chassis.location = (0.002838, -0.3781, 0.007024)
_m = ob_chassis.modifiers.new('Mirror', 'MIRROR')
_m.use_clip = True
_m = ob_chassis.modifiers.new('Subdivision', 'SUBSURF')
_m.levels = 0

# ---- collection membership
col_collection.objects.link(ob_windshield)
col_collection.objects.link(ob_cube_003)
col_collection.objects.link(ob_chassis)

# ---- scene / render settings (as saved in the file)
scene.frame_start = 1; scene.frame_end = 250; scene.frame_set(1)
scene.render.engine = 'BLENDER_EEVEE_NEXT'
scene.cycles.sampling_pattern = 'TABULATED_SOBOL'
scene.cycles.use_light_tree = False
scene.view_settings.view_transform = 'Filmic'
bpy.context.view_layer.update()

# ---- added for rendering (the .blend has no active camera and no usable light): camera, sun
cam_auto = bpy.data.cameras.new('AutoCamera')
cam_auto.lens = 50.0
cam_auto.sensor_width = 36.0
cam_auto.clip_end = 1000.0
ob_auto_camera = bpy.data.objects.new('AutoCamera', cam_auto)
scene.collection.objects.link(ob_auto_camera)
ob_auto_camera.location = (3.65903, -4.38837, 3.01952)
ob_auto_camera.rotation_euler = (1.09748, -7.21219e-08, 0.694738)
scene.camera = ob_auto_camera
light_auto_sun = bpy.data.lights.new('AutoSun', 'SUN')
light_auto_sun.energy = 3.0
light_auto_sun.angle = 0.0523599
ob_auto_sun = bpy.data.objects.new('AutoSun', light_auto_sun)
scene.collection.objects.link(ob_auto_sun)
ob_auto_sun.rotation_euler = (0.872665, 0.174533, 0.523599)
bpy.context.view_layer.update()
